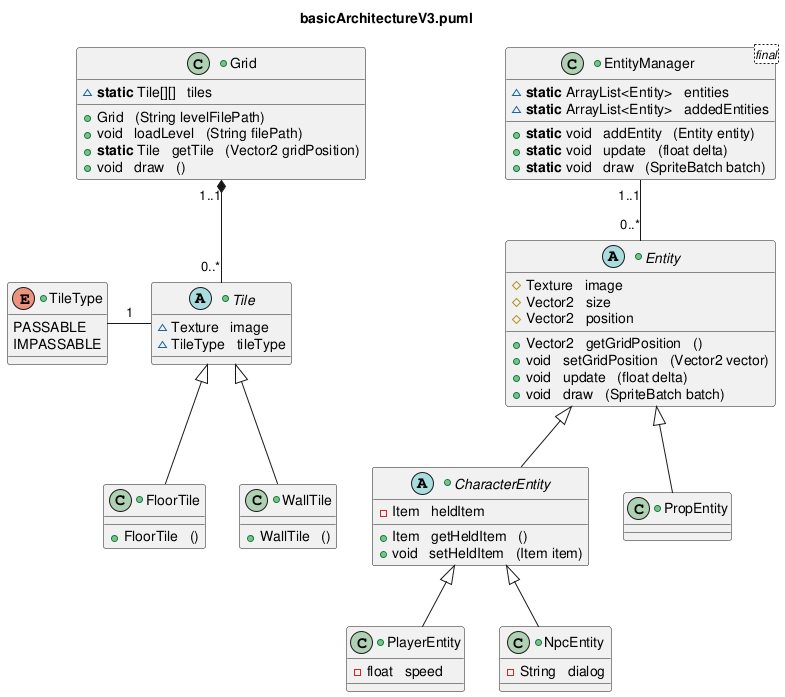

The diagram above was rendered by PlantUML. Its source (embedded in the PNG):
@startuml
title "%filename()"





Grid "1..1" *-- "0..*" Tile
TileType - Tile : "1"
Tile <|-- FloorTile
Tile <|-- WallTile

EntityManager "1..1" -- "0..*" Entity
Entity <|-- CharacterEntity 
CharacterEntity <|-- PlayerEntity
CharacterEntity <|-- NpcEntity
Entity <|-- PropEntity






+class Grid {
	~**static** Tile[][]   tiles
	
	+Grid   (String levelFilePath)
	+void   loadLevel   (String filePath)
	+**static** Tile   getTile   (Vector2 gridPosition)
	+void   draw   ()
}
+abstract class Tile {
	~Texture   image
	~TileType   tileType
}
+enum TileType {
	PASSABLE
	IMPASSABLE
}
+class FloorTile {
	+FloorTile   ()
}
+class WallTile {
	+WallTile   ()
}






+class EntityManager <final> {
	~**static** ArrayList<Entity>   entities
	~**static** ArrayList<Entity>   addedEntities
	
	+**static** void   addEntity   (Entity entity)
	+**static** void   update   (float delta)
	+**static** void   draw   (SpriteBatch batch)
}

+abstract class Entity {
	#Texture   image
	#Vector2   size
	#Vector2   position
	
	+Vector2   getGridPosition   ()
	+void   setGridPosition   (Vector2 vector)
	+void   update   (float delta)
	+void   draw   (SpriteBatch batch)
}

+class PropEntity {
	
}

+abstract class CharacterEntity {
	-Item   heldItem
	
	+Item   getHeldItem   ()
	+void   setHeldItem   (Item item)
}

+class PlayerEntity {
	-float   speed
}
+class NpcEntity {
	-String   dialog
}







@enduml